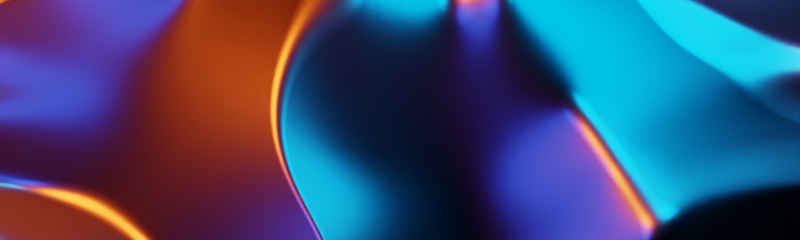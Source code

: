 # Source: render.blend  (saved by Blender 2.83.19; exported with 4.5.12 LTS)
import bpy
from mathutils import Matrix  # noqa: F401  (used for matrix-valued properties, if any)

bpy.ops.wm.read_factory_settings(use_empty=True)
scene = bpy.context.scene
scene.name = 'Scene'

# ---- collections
col_collection = bpy.data.collections.new('Collection'); scene.collection.children.link(col_collection)

# ---- materials (node trees are filled in below, after node groups)
mat_material_001 = bpy.data.materials.new('Material.001')

# ---- node groups
ng_nodegroup = bpy.data.node_groups.new('NodeGroup', 'ShaderNodeTree')
_s = ng_nodegroup.interface.new_socket(name='Value', in_out='OUTPUT', socket_type='NodeSocketFloat')
_s.default_value = 62.0
_s = ng_nodegroup.interface.new_socket(name='Value', in_out='INPUT', socket_type='NodeSocketFloat')
_s.default_value = 62.0
_N = ng_nodegroup.nodes; _L = ng_nodegroup.links
n0 = _N.new('NodeGroupOutput'); n0.name = 'Group Output'; n0.location = (200, 60)
n1 = _N.new('NodeGroupInput'); n1.name = 'Group Input'; n1.location = (-200, 60)
_L.new(n1.outputs[0], n0.inputs[0])
n0.is_active_output = True

# ---- material node trees
mat_material_001.use_nodes = True; mat_material_001.node_tree.nodes.clear()
_N = mat_material_001.node_tree.nodes; _L = mat_material_001.node_tree.links
n0 = _N.new('ShaderNodeBsdfPrincipled'); n0.name = 'Principled BSDF'; n0.location = (759, 424)
n0.distribution = 'GGX'
n0.subsurface_method = 'BURLEY'
n0.inputs[0].default_value = (0.0405, 0.0405, 0.0405, 1.0)
n0.inputs[1].default_value = 1.0
n0.inputs[2].default_value = 0.3432
n0.inputs[3].default_value = 1.45
n0.inputs[20].default_value = 0.0
n0.inputs[27].default_value = (0.0, 0.0, 0.0, 1.0)
n0.inputs[28].default_value = 1.0
n1 = _N.new('ShaderNodeOutputMaterial'); n1.name = 'Material Output'; n1.location = (1132, 435)
n2 = _N.new('ShaderNodeGroup'); n2.name = 'Group'; n2.location = (-1002, 600)
n2.node_tree = ng_nodegroup
n2.inputs[0].default_value = 74.6
n3 = _N.new('ShaderNodeMapping'); n3.name = 'Mapping'; n3.location = (-562, 421)
n4 = _N.new('ShaderNodeTexNoise'); n4.name = 'Noise Texture'; n4.location = (-321, 422)
n4.inputs[2].default_value = 0.2
n4.inputs[3].default_value = 0.4
n4.inputs[8].default_value = 0.4
n5 = _N.new('ShaderNodeMapping'); n5.name = 'Mapping.001'; n5.location = (-559, 66)
n6 = _N.new('ShaderNodeVectorMath'); n6.name = 'Vector Math'; n6.location = (-845, 320)
n6.inputs[1].default_value = (0.0, 0.0, 0.8085)
n7 = _N.new('ShaderNodeTexCoord'); n7.name = 'Texture Coordinate'; n7.location = (-1147, 171)
n8 = _N.new('ShaderNodeTexNoise'); n8.name = 'Noise Texture.001'; n8.location = (-317, 67)
n8.inputs[2].default_value = 0.2
n8.inputs[3].default_value = 0.4
n8.inputs[8].default_value = 0.4
n9 = _N.new('ShaderNodeMath'); n9.name = 'Math.002'; n9.location = (123, 177)
n9.inputs[2].default_value = 0.0
n10 = _N.new('ShaderNodeMath'); n10.name = 'Math.001'; n10.location = (221, 492)
n10.operation = 'MULTIPLY'
n10.inputs[1].default_value = 12.5
n10.inputs[2].default_value = 0.0
n11 = _N.new('ShaderNodeMath'); n11.name = 'Math'; n11.location = (430, 482)
n11.operation = 'SINE'
n11.inputs[2].default_value = 0.0
n12 = _N.new('ShaderNodeBump'); n12.name = 'Bump'; n12.location = (589, 332)
n12.inputs[1].default_value = 2.8
n12.inputs[2].default_value = 1.0
n13 = _N.new('ShaderNodeMath'); n13.name = 'Math.004'; n13.location = (-97, 66)
n13.operation = 'MULTIPLY'
n13.inputs[1].default_value = 0.904
n13.inputs[2].default_value = 0.0
n14 = _N.new('ShaderNodeMath'); n14.name = 'Math.003'; n14.location = (-97, 255)
n14.operation = 'MULTIPLY'
n14.inputs[1].default_value = 0.1915
n14.inputs[2].default_value = 0.0
n15 = _N.new('ShaderNodeVectorMath'); n15.name = 'Vector Math.001'; n15.location = (-844, 3)
n15.inputs[1].default_value = (0.0, 0.0, -0.1915)
_L.new(n7.outputs[3], n6.inputs[0])
_L.new(n10.outputs[0], n11.inputs[0])
_L.new(n0.outputs[0], n1.inputs[0])
_L.new(n3.outputs[0], n4.inputs[0])
_L.new(n11.outputs[0], n12.inputs[3])
_L.new(n12.outputs[0], n0.inputs[5])
_L.new(n2.outputs[0], n3.inputs[1])
_L.new(n6.outputs[0], n3.inputs[0])
_L.new(n5.outputs[0], n8.inputs[0])
_L.new(n7.outputs[3], n15.inputs[0])
_L.new(n15.outputs[0], n5.inputs[0])
_L.new(n2.outputs[0], n5.inputs[1])
_L.new(n4.outputs[0], n14.inputs[0])
_L.new(n8.outputs[0], n13.inputs[0])
_L.new(n9.outputs[0], n10.inputs[0])
_L.new(n13.outputs[0], n9.inputs[1])
_L.new(n14.outputs[0], n9.inputs[0])
_L.new(n15.outputs[0], n5.inputs[2])
_L.new(n6.outputs[0], n3.inputs[2])
n1.is_active_output = True

# ---- world
world_world = bpy.data.worlds.new('World'); scene.world = world_world
world_world.use_nodes = True; world_world.node_tree.nodes.clear()
_N = world_world.node_tree.nodes; _L = world_world.node_tree.links
n0 = _N.new('ShaderNodeOutputWorld'); n0.name = 'World Output'; n0.location = (300, 300)
n1 = _N.new('ShaderNodeBackground'); n1.name = 'Background'; n1.location = (10, 300)
n1.inputs[0].default_value = (1.0, 1.0, 1.0, 1.0)
n1.inputs[1].default_value = 0.0
_L.new(n1.outputs[0], n0.inputs[0])
n0.is_active_output = True
world_world.color = (0.05088, 0.05088, 0.05088)
world_world.use_sun_shadow = False
world_world.sun_shadow_jitter_overblur = 0.0

# ---- cameras
cam_camera = bpy.data.cameras.new('Camera')
cam_camera.clip_end = 100.0
cam_camera.ortho_scale = 7.314

# ---- lights
light_point = bpy.data.lights.new('Point', 'POINT')
light_point.color = (0.0, 0.328, 1.0)
light_point.transmission_factor = 0.0
light_point.energy = 7000.0
light_point.shadow_soft_size = 1.25
light_point.shadow_maximum_resolution = 0.006
light_point.use_absolute_resolution = True
light_point_001 = bpy.data.lights.new('Point.001', 'POINT')
light_point_001.color = (0.0, 0.06876, 1.0)
light_point_001.transmission_factor = 0.0
light_point_001.energy = 3000.0
light_point_001.shadow_soft_size = 1.25
light_point_001.shadow_maximum_resolution = 0.006
light_point_001.use_absolute_resolution = True
light_point_002 = bpy.data.lights.new('Point.002', 'POINT')
light_point_002.color = (0.9911, 0.09531, 0.006512)
light_point_002.transmission_factor = 0.0
light_point_002.energy = 2e+04
light_point_002.shadow_soft_size = 1.25
light_point_002.shadow_maximum_resolution = 0.006
light_point_002.use_absolute_resolution = True

# ---- meshes
me_plane = bpy.data.meshes.new('Plane')
me_plane.from_pydata([(-3.277, -1.0, 0.0), (3.277, -1.0, 0.0), (-3.277, 1.0, 0.0), (3.277, 1.0, 0.0)], [], [(0, 1, 3, 2)])
_uv = me_plane.uv_layers.new(name='UVMap')
_uv.uv.foreach_set('vector', [0.0, 0.0, 1.0, 0.0, 1.0, 1.0, 0.0, 1.0])
me_plane.materials.append(mat_material_001)
me_plane.use_remesh_fix_poles = True
me_plane.use_remesh_preserve_attributes = False
me_plane.use_mirror_vertex_groups = False
me_plane.update()

# ---- objects
ob_camera = bpy.data.objects.new('Camera', cam_camera)
ob_plane = bpy.data.objects.new('Plane', me_plane)
ob_point = bpy.data.objects.new('Point', light_point)
ob_point_001 = bpy.data.objects.new('Point.001', light_point_001)
ob_point_002 = bpy.data.objects.new('Point.002', light_point_002)

# ---- transforms, parenting, visibility, modifiers, constraints
ob_camera.location = (0.0, 0.0, 9.068)
ob_camera.lock_rotations_4d = False
ob_camera.empty_display_type = 'ARROWS'
ob_camera.color = (0.0, 0.0, 0.0, 0.0)
ob_camera.display_type = 'WIRE'
ob_camera.lineart.crease_threshold = 0.0
ob_plane.location = (0.0, 0.0, 0.0)
ob_plane.scale = (1.001, 0.9833, 1.004)
ob_plane.lineart.crease_threshold = 0.0
ob_point.location = (2.569, 1.21, 0.979)
ob_point.lineart.crease_threshold = 0.0
ob_point_001.location = (-1.306, -2.04, 0.979)
ob_point_001.lineart.crease_threshold = 0.0
ob_point_002.location = (-3.102, 0.4483, 2.092)
ob_point_002.lineart.crease_threshold = 0.0

# ---- collection membership
col_collection.objects.link(ob_camera)
col_collection.objects.link(ob_plane)
col_collection.objects.link(ob_point)
col_collection.objects.link(ob_point_001)
col_collection.objects.link(ob_point_002)

# ---- scene / render settings (as saved in the file)
scene.camera = ob_camera
scene.frame_start = 1; scene.frame_end = 48; scene.frame_set(39)
scene.render.engine = 'CYCLES'
scene.render.resolution_x = 854
scene.render.resolution_y = 256
scene.render.film_transparent = True
scene.render.use_compositing = False
scene.cycles.use_denoising = False
scene.cycles.samples = 32
scene.cycles.sampling_pattern = 'TABULATED_SOBOL'
scene.cycles.use_adaptive_sampling = False
scene.cycles.use_light_tree = False
scene.cycles.max_bounces = 6
scene.view_settings.look = 'Medium High Contrast'
scene.view_settings.view_transform = 'Filmic'
bpy.context.view_layer.update()
